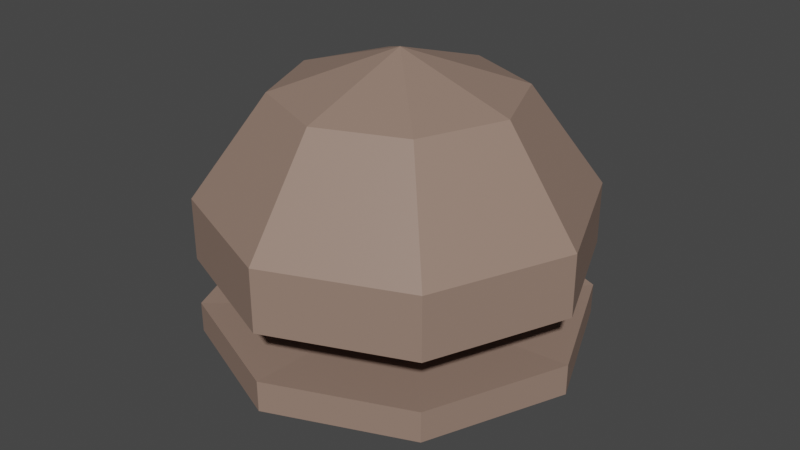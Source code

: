 # Source: buns.blend  (saved by Blender 2.90.8; exported with 4.5.12 LTS)
import bpy
from mathutils import Matrix  # noqa: F401  (used for matrix-valued properties, if any)

bpy.ops.wm.read_factory_settings(use_empty=True)
scene = bpy.context.scene
scene.name = 'Scene'

# ---- collections
col_collection = bpy.data.collections.new('Collection'); scene.collection.children.link(col_collection)

# ---- materials (node trees are filled in below, after node groups)
mat_material_001 = bpy.data.materials.new('Material.001')
mat_material_001.use_transparent_shadow = False

# ---- material node trees
mat_material_001.use_nodes = True; mat_material_001.node_tree.nodes.clear()
_N = mat_material_001.node_tree.nodes; _L = mat_material_001.node_tree.links
n0 = _N.new('ShaderNodeBsdfPrincipled'); n0.name = 'Principled BSDF'; n0.location = (10, 300)
n0.distribution = 'GGX'
n0.subsurface_method = 'BURLEY'
n0.inputs[0].default_value = (0.3032, 0.2041, 0.1592, 1.0)
n0.inputs[3].default_value = 1.45
n0.inputs[27].default_value = (0.0, 0.0, 0.0, 1.0)
n0.inputs[28].default_value = 1.0
n1 = _N.new('ShaderNodeOutputMaterial'); n1.name = 'Material Output'; n1.location = (300, 300)
_L.new(n0.outputs[0], n1.inputs[0])
n1.is_active_output = True

# ---- world
world_world = bpy.data.worlds.new('World'); scene.world = world_world
world_world.use_nodes = True; world_world.node_tree.nodes.clear()
_N = world_world.node_tree.nodes; _L = world_world.node_tree.links
n0 = _N.new('ShaderNodeOutputWorld'); n0.name = 'World Output'; n0.location = (300, 300)
n1 = _N.new('ShaderNodeBackground'); n1.name = 'Background'; n1.location = (10, 300)
n1.inputs[0].default_value = (0.05088, 0.05088, 0.05088, 1.0)
_L.new(n1.outputs[0], n0.inputs[0])
n0.is_active_output = True
world_world.color = (0.05088, 0.05088, 0.05088)
world_world.use_sun_shadow = False
world_world.sun_shadow_jitter_overblur = 0.0

# ---- meshes
me_sphere_001 = bpy.data.meshes.new('Sphere.001')
me_sphere_001.from_pydata([(0.0, 0.5878, 0.809), (0.0, 0.9511, 0.309), (-0.02187, 0.02187, 0.118), (1.391e-08, -0.01911, 0.1343), (0.4156, 0.4156, 0.809), (0.6725, 0.6725, 0.309), (-0.01351, 0.01351, 0.1343), (0.02187, -0.02187, 0.118), (0.5878, -8.521e-08, 0.809), (0.9511, -5.541e-08, 0.309), (-0.03092, -7.331e-08, 0.118), (0.01351, -0.01351, 0.1343), (0.03092, -7.331e-08, 0.118), (0.4156, -0.4156, 0.809), (0.6725, -0.6725, 0.309), (-0.01911, -7.428e-08, 0.1343), (0.01911, -7.428e-08, 0.1343), (2.213e-09, -0.5878, 0.809), (3.201e-08, -0.9511, 0.309), (-0.02187, -0.02187, 0.118), (0.02187, 0.02187, 0.118), (-6.182e-08, -1.492e-07, 1.0), (-0.4156, -0.4156, 0.809), (-0.6725, -0.6725, 0.309), (-0.01351, -0.01351, 0.1343), (0.01351, 0.01351, 0.1343), (-0.5878, -8.521e-08, 0.809), (-0.9511, -5.541e-08, 0.309), (1.183e-08, -7.636e-08, 0.1405), (1.384e-08, 0.03092, 0.118), (-0.4156, 0.4156, 0.809), (-0.6725, 0.6725, 0.309), (1.488e-08, -0.03092, 0.118), (1.384e-08, 0.01911, 0.1343), (0.0, 0.9511, -2.98e-08), (0.6725, 0.6725, -2.98e-08), (0.9511, -7.031e-08, -2.98e-08), (0.6725, -0.6725, -2.98e-08), (3.201e-08, -0.9511, -2.98e-08), (-0.6725, -0.6725, -2.98e-08), (-0.9511, -5.541e-08, -2.98e-08), (-0.6725, 0.6725, -2.98e-08), (1.384e-08, 0.03092, 0.108), (0.02187, 0.02187, 0.108), (0.03092, -7.379e-08, 0.108), (0.02187, -0.02187, 0.108), (1.488e-08, -0.03092, 0.108), (-0.02187, -0.02187, 0.108), (-0.03092, -7.331e-08, 0.108), (-0.02187, 0.02187, 0.108)], [], [(47, 19, 10, 48), (1, 5, 4, 0), (16, 28, 11), (34, 35, 5, 1), (0, 4, 21), (44, 12, 7, 45), (35, 36, 9, 5), (4, 8, 21), (32, 3, 24, 19), (5, 9, 8, 4), (20, 25, 16, 12), (36, 37, 14, 9), (8, 13, 21), (3, 28, 24), (9, 14, 13, 8), (25, 28, 16), (37, 38, 18, 14), (13, 17, 21), (46, 32, 19, 47), (14, 18, 17, 13), (43, 20, 12, 44), (38, 39, 23, 18), (17, 22, 21), (7, 11, 3, 32), (18, 23, 22, 17), (33, 28, 25), (39, 40, 27, 23), (22, 26, 21), (11, 28, 3), (23, 27, 26, 22), (42, 29, 20, 43), (40, 41, 31, 27), (26, 30, 21), (45, 7, 32, 46), (27, 31, 30, 26), (29, 33, 25, 20), (41, 34, 1, 31), (30, 0, 21), (12, 16, 11, 7), (31, 1, 0, 30), (2, 6, 33, 29), (6, 28, 33), (49, 2, 29, 42), (10, 15, 6, 2), (15, 28, 6), (48, 10, 2, 49), (19, 24, 15, 10), (24, 28, 15), (36, 35, 43, 44), (38, 37, 45, 46), (40, 39, 47, 48), (34, 41, 49, 42), (35, 34, 42, 43), (37, 36, 44, 45), (39, 38, 46, 47), (41, 40, 48, 49)])
_uv = me_sphere_001.uv_layers.new(name='UVMap')
_uv.uv.foreach_set('vector', [0.125, 0.5, 0.125, 0.6, 0.0, 0.6, 0.0, 0.5, 0.75, 0.6, 0.625, 0.6, 0.625, 0.8, 0.75, 0.8, 0.5, 0.8, 0.4375, 1.0, 0.375, 0.8, 0.75, 0.5, 0.625, 0.5, 0.625, 0.6, 0.75, 0.6, 0.75, 0.8, 0.625, 0.8, 0.6875, 1.0, 0.5, 0.5, 0.5, 0.6, 0.375, 0.6, 0.375, 0.5, 0.625, 0.5, 0.5, 0.5, 0.5, 0.6, 0.625, 0.6, 0.625, 0.8, 0.5, 0.8, 0.5625, 1.0, 0.25, 0.6, 0.25, 0.8, 0.125, 0.8, 0.125, 0.6, 0.625, 0.6, 0.5, 0.6, 0.5, 0.8, 0.625, 0.8, 0.625, 0.6, 0.625, 0.8, 0.5, 0.8, 0.5, 0.6, 0.5, 0.5, 0.375, 0.5, 0.375, 0.6, 0.5, 0.6, 0.5, 0.8, 0.375, 0.8, 0.4375, 1.0, 0.25, 0.8, 0.1875, 1.0, 0.125, 0.8, 0.5, 0.6, 0.375, 0.6, 0.375, 0.8, 0.5, 0.8, 0.625, 0.8, 0.5625, 1.0, 0.5, 0.8, 0.375, 0.5, 0.25, 0.5, 0.25, 0.6, 0.375, 0.6, 0.375, 0.8, 0.25, 0.8, 0.3125, 1.0, 0.25, 0.5, 0.25, 0.6, 0.125, 0.6, 0.125, 0.5, 0.375, 0.6, 0.25, 0.6, 0.25, 0.8, 0.375, 0.8, 0.625, 0.5, 0.625, 0.6, 0.5, 0.6, 0.5, 0.5, 0.25, 0.5, 0.125, 0.5, 0.125, 0.6, 0.25, 0.6, 0.25, 0.8, 0.125, 0.8, 0.1875, 1.0, 0.375, 0.6, 0.375, 0.8, 0.25, 0.8, 0.25, 0.6, 0.25, 0.6, 0.125, 0.6, 0.125, 0.8, 0.25, 0.8, 0.75, 0.8, 0.6875, 1.0, 0.625, 0.8, 0.125, 0.5, 0.0, 0.5, 0.0, 0.6, 0.125, 0.6, 0.125, 0.8, 0.0, 0.8, 0.0625, 1.0, 0.375, 0.8, 0.3125, 1.0, 0.25, 0.8, 0.125, 0.6, 0.0, 0.6, 0.0, 0.8, 0.125, 0.8, 0.75, 0.5, 0.75, 0.6, 0.625, 0.6, 0.625, 0.5, 1.0, 0.5, 0.875, 0.5, 0.875, 0.6, 1.0, 0.6, 1.0, 0.8, 0.875, 0.8, 0.9375, 1.0, 0.375, 0.5, 0.375, 0.6, 0.25, 0.6, 0.25, 0.5, 1.0, 0.6, 0.875, 0.6, 0.875, 0.8, 1.0, 0.8, 0.75, 0.6, 0.75, 0.8, 0.625, 0.8, 0.625, 0.6, 0.875, 0.5, 0.75, 0.5, 0.75, 0.6, 0.875, 0.6, 0.875, 0.8, 0.75, 0.8, 0.8125, 1.0, 0.5, 0.6, 0.5, 0.8, 0.375, 0.8, 0.375, 0.6, 0.875, 0.6, 0.75, 0.6, 0.75, 0.8, 0.875, 0.8, 0.875, 0.6, 0.875, 0.8, 0.75, 0.8, 0.75, 0.6, 0.875, 0.8, 0.8125, 1.0, 0.75, 0.8, 0.875, 0.5, 0.875, 0.6, 0.75, 0.6, 0.75, 0.5, 1.0, 0.6, 1.0, 0.8, 0.875, 0.8, 0.875, 0.6, 1.0, 0.8, 0.9375, 1.0, 0.875, 0.8, 1.0, 0.5, 1.0, 0.6, 0.875, 0.6, 0.875, 0.5, 0.125, 0.6, 0.125, 0.8, 0.0, 0.8, 0.0, 0.6, 0.125, 0.8, 0.0625, 1.0, 0.0, 0.8, 0.5, 0.5, 0.625, 0.5, 0.625, 0.5, 0.5, 0.5, 0.25, 0.5, 0.375, 0.5, 0.375, 0.5, 0.25, 0.5, 0.0, 0.5, 0.125, 0.5, 0.125, 0.5, 0.0, 0.5, 0.75, 0.5, 0.875, 0.5, 0.875, 0.5, 0.75, 0.5, 0.625, 0.5, 0.75, 0.5, 0.75, 0.5, 0.625, 0.5, 0.375, 0.5, 0.5, 0.5, 0.5, 0.5, 0.375, 0.5, 0.125, 0.5, 0.25, 0.5, 0.25, 0.5, 0.125, 0.5, 0.875, 0.5, 1.0, 0.5, 1.0, 0.5, 0.875, 0.5])
me_sphere_001.materials.append(mat_material_001)
me_sphere_001.use_remesh_fix_poles = True
me_sphere_001.use_remesh_preserve_attributes = False
me_sphere_001.use_mirror_vertex_groups = False
me_sphere_001.update()
me_sphere_002 = bpy.data.meshes.new('Sphere.002')
me_sphere_002.from_pydata([(0.0, 0.5878, 0.809), (0.0, 0.9511, 0.309), (-0.02187, 0.02187, 0.118), (1.391e-08, -0.01911, 0.1343), (0.4156, 0.4156, 0.809), (0.6725, 0.6725, 0.309), (-0.01351, 0.01351, 0.1343), (0.02187, -0.02187, 0.118), (0.5878, -8.521e-08, 0.809), (0.9511, -5.541e-08, 0.309), (-0.03092, -7.331e-08, 0.118), (0.01351, -0.01351, 0.1343), (0.03092, -7.331e-08, 0.118), (0.4156, -0.4156, 0.809), (0.6725, -0.6725, 0.309), (-0.01911, -7.428e-08, 0.1343), (0.01911, -7.428e-08, 0.1343), (2.213e-09, -0.5878, 0.809), (3.201e-08, -0.9511, 0.309), (-0.02187, -0.02187, 0.118), (0.02187, 0.02187, 0.118), (-6.182e-08, -1.492e-07, 1.0), (-0.4156, -0.4156, 0.809), (-0.6725, -0.6725, 0.309), (-0.01351, -0.01351, 0.1343), (0.01351, 0.01351, 0.1343), (-0.5878, -8.521e-08, 0.809), (-0.9511, -5.541e-08, 0.309), (1.183e-08, -7.636e-08, 0.1405), (1.384e-08, 0.03092, 0.118), (-0.4156, 0.4156, 0.809), (-0.6725, 0.6725, 0.309), (1.488e-08, -0.03092, 0.118), (1.384e-08, 0.01911, 0.1343), (0.0, 0.9511, -2.98e-08), (0.6725, 0.6725, -2.98e-08), (0.9511, -7.031e-08, -2.98e-08), (0.6725, -0.6725, -2.98e-08), (3.201e-08, -0.9511, -2.98e-08), (-0.6725, -0.6725, -2.98e-08), (-0.9511, -5.541e-08, -2.98e-08), (-0.6725, 0.6725, -2.98e-08), (1.384e-08, 0.03092, 0.108), (0.02187, 0.02187, 0.108), (0.03092, -7.379e-08, 0.108), (0.02187, -0.02187, 0.108), (1.488e-08, -0.03092, 0.108), (-0.02187, -0.02187, 0.108), (-0.03092, -7.331e-08, 0.108), (-0.02187, 0.02187, 0.108)], [], [(47, 19, 10, 48), (1, 5, 4, 0), (16, 28, 11), (34, 35, 5, 1), (0, 4, 21), (44, 12, 7, 45), (35, 36, 9, 5), (4, 8, 21), (32, 3, 24, 19), (5, 9, 8, 4), (20, 25, 16, 12), (36, 37, 14, 9), (8, 13, 21), (3, 28, 24), (9, 14, 13, 8), (25, 28, 16), (37, 38, 18, 14), (13, 17, 21), (46, 32, 19, 47), (14, 18, 17, 13), (43, 20, 12, 44), (38, 39, 23, 18), (17, 22, 21), (7, 11, 3, 32), (18, 23, 22, 17), (33, 28, 25), (39, 40, 27, 23), (22, 26, 21), (11, 28, 3), (23, 27, 26, 22), (42, 29, 20, 43), (40, 41, 31, 27), (26, 30, 21), (45, 7, 32, 46), (27, 31, 30, 26), (29, 33, 25, 20), (41, 34, 1, 31), (30, 0, 21), (12, 16, 11, 7), (31, 1, 0, 30), (2, 6, 33, 29), (6, 28, 33), (49, 2, 29, 42), (10, 15, 6, 2), (15, 28, 6), (48, 10, 2, 49), (19, 24, 15, 10), (24, 28, 15), (36, 35, 43, 44), (38, 37, 45, 46), (40, 39, 47, 48), (34, 41, 49, 42), (35, 34, 42, 43), (37, 36, 44, 45), (39, 38, 46, 47), (41, 40, 48, 49)])
_uv = me_sphere_002.uv_layers.new(name='UVMap')
_uv.uv.foreach_set('vector', [0.125, 0.5, 0.125, 0.6, 0.0, 0.6, 0.0, 0.5, 0.75, 0.6, 0.625, 0.6, 0.625, 0.8, 0.75, 0.8, 0.5, 0.8, 0.4375, 1.0, 0.375, 0.8, 0.75, 0.5, 0.625, 0.5, 0.625, 0.6, 0.75, 0.6, 0.75, 0.8, 0.625, 0.8, 0.6875, 1.0, 0.5, 0.5, 0.5, 0.6, 0.375, 0.6, 0.375, 0.5, 0.625, 0.5, 0.5, 0.5, 0.5, 0.6, 0.625, 0.6, 0.625, 0.8, 0.5, 0.8, 0.5625, 1.0, 0.25, 0.6, 0.25, 0.8, 0.125, 0.8, 0.125, 0.6, 0.625, 0.6, 0.5, 0.6, 0.5, 0.8, 0.625, 0.8, 0.625, 0.6, 0.625, 0.8, 0.5, 0.8, 0.5, 0.6, 0.5, 0.5, 0.375, 0.5, 0.375, 0.6, 0.5, 0.6, 0.5, 0.8, 0.375, 0.8, 0.4375, 1.0, 0.25, 0.8, 0.1875, 1.0, 0.125, 0.8, 0.5, 0.6, 0.375, 0.6, 0.375, 0.8, 0.5, 0.8, 0.625, 0.8, 0.5625, 1.0, 0.5, 0.8, 0.375, 0.5, 0.25, 0.5, 0.25, 0.6, 0.375, 0.6, 0.375, 0.8, 0.25, 0.8, 0.3125, 1.0, 0.25, 0.5, 0.25, 0.6, 0.125, 0.6, 0.125, 0.5, 0.375, 0.6, 0.25, 0.6, 0.25, 0.8, 0.375, 0.8, 0.625, 0.5, 0.625, 0.6, 0.5, 0.6, 0.5, 0.5, 0.25, 0.5, 0.125, 0.5, 0.125, 0.6, 0.25, 0.6, 0.25, 0.8, 0.125, 0.8, 0.1875, 1.0, 0.375, 0.6, 0.375, 0.8, 0.25, 0.8, 0.25, 0.6, 0.25, 0.6, 0.125, 0.6, 0.125, 0.8, 0.25, 0.8, 0.75, 0.8, 0.6875, 1.0, 0.625, 0.8, 0.125, 0.5, 0.0, 0.5, 0.0, 0.6, 0.125, 0.6, 0.125, 0.8, 0.0, 0.8, 0.0625, 1.0, 0.375, 0.8, 0.3125, 1.0, 0.25, 0.8, 0.125, 0.6, 0.0, 0.6, 0.0, 0.8, 0.125, 0.8, 0.75, 0.5, 0.75, 0.6, 0.625, 0.6, 0.625, 0.5, 1.0, 0.5, 0.875, 0.5, 0.875, 0.6, 1.0, 0.6, 1.0, 0.8, 0.875, 0.8, 0.9375, 1.0, 0.375, 0.5, 0.375, 0.6, 0.25, 0.6, 0.25, 0.5, 1.0, 0.6, 0.875, 0.6, 0.875, 0.8, 1.0, 0.8, 0.75, 0.6, 0.75, 0.8, 0.625, 0.8, 0.625, 0.6, 0.875, 0.5, 0.75, 0.5, 0.75, 0.6, 0.875, 0.6, 0.875, 0.8, 0.75, 0.8, 0.8125, 1.0, 0.5, 0.6, 0.5, 0.8, 0.375, 0.8, 0.375, 0.6, 0.875, 0.6, 0.75, 0.6, 0.75, 0.8, 0.875, 0.8, 0.875, 0.6, 0.875, 0.8, 0.75, 0.8, 0.75, 0.6, 0.875, 0.8, 0.8125, 1.0, 0.75, 0.8, 0.875, 0.5, 0.875, 0.6, 0.75, 0.6, 0.75, 0.5, 1.0, 0.6, 1.0, 0.8, 0.875, 0.8, 0.875, 0.6, 1.0, 0.8, 0.9375, 1.0, 0.875, 0.8, 1.0, 0.5, 1.0, 0.6, 0.875, 0.6, 0.875, 0.5, 0.125, 0.6, 0.125, 0.8, 0.0, 0.8, 0.0, 0.6, 0.125, 0.8, 0.0625, 1.0, 0.0, 0.8, 0.5, 0.5, 0.625, 0.5, 0.625, 0.5, 0.5, 0.5, 0.25, 0.5, 0.375, 0.5, 0.375, 0.5, 0.25, 0.5, 0.0, 0.5, 0.125, 0.5, 0.125, 0.5, 0.0, 0.5, 0.75, 0.5, 0.875, 0.5, 0.875, 0.5, 0.75, 0.5, 0.625, 0.5, 0.75, 0.5, 0.75, 0.5, 0.625, 0.5, 0.375, 0.5, 0.5, 0.5, 0.5, 0.5, 0.375, 0.5, 0.125, 0.5, 0.25, 0.5, 0.25, 0.5, 0.125, 0.5, 0.875, 0.5, 1.0, 0.5, 1.0, 0.5, 0.875, 0.5])
me_sphere_002.materials.append(mat_material_001)
me_sphere_002.use_remesh_fix_poles = True
me_sphere_002.use_remesh_preserve_attributes = False
me_sphere_002.use_mirror_vertex_groups = False
me_sphere_002.update()

# ---- objects
ob_sphere = bpy.data.objects.new('Sphere', me_sphere_001)
ob_sphere_001 = bpy.data.objects.new('Sphere.001', me_sphere_002)

# ---- transforms, parenting, visibility, modifiers, constraints
ob_sphere.location = (0.0, 0.0, 0.0)
ob_sphere.lineart.crease_threshold = 0.0
ob_sphere_001.location = (0.0, 0.0, -0.2416)
ob_sphere_001.rotation_euler = (3.142, 0.0, 0.0)
ob_sphere_001.scale = (1.0, 1.0, 0.496)
ob_sphere_001.lineart.crease_threshold = 0.0

# ---- collection membership
col_collection.objects.link(ob_sphere)
col_collection.objects.link(ob_sphere_001)

# ---- scene / render settings (as saved in the file)
scene.frame_start = 1; scene.frame_end = 250; scene.frame_set(1)
scene.render.engine = 'BLENDER_EEVEE_NEXT'
scene.cycles.use_denoising = False
scene.cycles.samples = 128
scene.cycles.sampling_pattern = 'TABULATED_SOBOL'
scene.cycles.use_adaptive_sampling = False
scene.cycles.use_light_tree = False
scene.view_settings.view_transform = 'Filmic'
bpy.context.view_layer.update()

# ---- added for rendering (the .blend has no active camera and no usable light): camera, sun
cam_auto = bpy.data.cameras.new('AutoCamera')
cam_auto.lens = 50.0
cam_auto.sensor_width = 36.0
cam_auto.clip_end = 1000.0
ob_auto_camera = bpy.data.objects.new('AutoCamera', cam_auto)
scene.collection.objects.link(ob_auto_camera)
ob_auto_camera.location = (2.96291, -3.55549, 2.50155)
ob_auto_camera.rotation_euler = (1.09748, -7.21219e-08, 0.694738)
scene.camera = ob_auto_camera
light_auto_sun = bpy.data.lights.new('AutoSun', 'SUN')
light_auto_sun.energy = 3.0
light_auto_sun.angle = 0.0523599
ob_auto_sun = bpy.data.objects.new('AutoSun', light_auto_sun)
scene.collection.objects.link(ob_auto_sun)
ob_auto_sun.rotation_euler = (0.872665, 0.174533, 0.523599)
bpy.context.view_layer.update()
